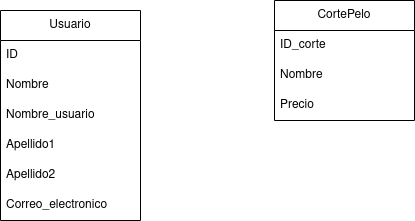

The diagram above was exported from draw.io. Its source (the exported page's mxGraphModel, read from the mxfile embedded in the PNG):
<mxGraphModel dx="512" dy="612" grid="1" gridSize="10" guides="1" tooltips="1" connect="1" arrows="1" fold="1" page="1" pageScale="1" pageWidth="827" pageHeight="1169" math="0" shadow="0">
  <root>
    <mxCell id="0" />
    <mxCell id="1" parent="0" />
    <mxCell id="ZuuOe-jg8j6zwP_lfnkc-1" value="CortePelo" style="swimlane;fontStyle=0;childLayout=stackLayout;horizontal=1;startSize=30;horizontalStack=0;resizeParent=1;resizeParentMax=0;resizeLast=0;collapsible=1;marginBottom=0;whiteSpace=wrap;html=1;" vertex="1" parent="1">
      <mxGeometry x="344" y="80" width="140" height="120" as="geometry" />
    </mxCell>
    <mxCell id="ZuuOe-jg8j6zwP_lfnkc-2" value="ID_corte" style="text;strokeColor=none;fillColor=none;align=left;verticalAlign=middle;spacingLeft=4;spacingRight=4;overflow=hidden;points=[[0,0.5],[1,0.5]];portConstraint=eastwest;rotatable=0;whiteSpace=wrap;html=1;" vertex="1" parent="ZuuOe-jg8j6zwP_lfnkc-1">
      <mxGeometry y="30" width="140" height="30" as="geometry" />
    </mxCell>
    <mxCell id="ZuuOe-jg8j6zwP_lfnkc-3" value="Nombre" style="text;strokeColor=none;fillColor=none;align=left;verticalAlign=middle;spacingLeft=4;spacingRight=4;overflow=hidden;points=[[0,0.5],[1,0.5]];portConstraint=eastwest;rotatable=0;whiteSpace=wrap;html=1;" vertex="1" parent="ZuuOe-jg8j6zwP_lfnkc-1">
      <mxGeometry y="60" width="140" height="30" as="geometry" />
    </mxCell>
    <mxCell id="ZuuOe-jg8j6zwP_lfnkc-4" value="Precio" style="text;strokeColor=none;fillColor=none;align=left;verticalAlign=middle;spacingLeft=4;spacingRight=4;overflow=hidden;points=[[0,0.5],[1,0.5]];portConstraint=eastwest;rotatable=0;whiteSpace=wrap;html=1;" vertex="1" parent="ZuuOe-jg8j6zwP_lfnkc-1">
      <mxGeometry y="90" width="140" height="30" as="geometry" />
    </mxCell>
    <mxCell id="ZuuOe-jg8j6zwP_lfnkc-5" value="Usuario" style="swimlane;fontStyle=0;childLayout=stackLayout;horizontal=1;startSize=30;horizontalStack=0;resizeParent=1;resizeParentMax=0;resizeLast=0;collapsible=1;marginBottom=0;whiteSpace=wrap;html=1;" vertex="1" parent="1">
      <mxGeometry x="70" y="90" width="140" height="210" as="geometry" />
    </mxCell>
    <mxCell id="ZuuOe-jg8j6zwP_lfnkc-6" value="ID" style="text;strokeColor=none;fillColor=none;align=left;verticalAlign=middle;spacingLeft=4;spacingRight=4;overflow=hidden;points=[[0,0.5],[1,0.5]];portConstraint=eastwest;rotatable=0;whiteSpace=wrap;html=1;" vertex="1" parent="ZuuOe-jg8j6zwP_lfnkc-5">
      <mxGeometry y="30" width="140" height="30" as="geometry" />
    </mxCell>
    <mxCell id="ZuuOe-jg8j6zwP_lfnkc-7" value="Nombre" style="text;strokeColor=none;fillColor=none;align=left;verticalAlign=middle;spacingLeft=4;spacingRight=4;overflow=hidden;points=[[0,0.5],[1,0.5]];portConstraint=eastwest;rotatable=0;whiteSpace=wrap;html=1;" vertex="1" parent="ZuuOe-jg8j6zwP_lfnkc-5">
      <mxGeometry y="60" width="140" height="30" as="geometry" />
    </mxCell>
    <mxCell id="ZuuOe-jg8j6zwP_lfnkc-8" value="Nombre_usuario" style="text;strokeColor=none;fillColor=none;align=left;verticalAlign=middle;spacingLeft=4;spacingRight=4;overflow=hidden;points=[[0,0.5],[1,0.5]];portConstraint=eastwest;rotatable=0;whiteSpace=wrap;html=1;" vertex="1" parent="ZuuOe-jg8j6zwP_lfnkc-5">
      <mxGeometry y="90" width="140" height="30" as="geometry" />
    </mxCell>
    <mxCell id="ZuuOe-jg8j6zwP_lfnkc-18" value="Apellido1" style="text;strokeColor=none;fillColor=none;align=left;verticalAlign=middle;spacingLeft=4;spacingRight=4;overflow=hidden;points=[[0,0.5],[1,0.5]];portConstraint=eastwest;rotatable=0;whiteSpace=wrap;html=1;" vertex="1" parent="ZuuOe-jg8j6zwP_lfnkc-5">
      <mxGeometry y="120" width="140" height="30" as="geometry" />
    </mxCell>
    <mxCell id="ZuuOe-jg8j6zwP_lfnkc-28" value="Apellido2" style="text;strokeColor=none;fillColor=none;align=left;verticalAlign=middle;spacingLeft=4;spacingRight=4;overflow=hidden;points=[[0,0.5],[1,0.5]];portConstraint=eastwest;rotatable=0;whiteSpace=wrap;html=1;" vertex="1" parent="ZuuOe-jg8j6zwP_lfnkc-5">
      <mxGeometry y="150" width="140" height="30" as="geometry" />
    </mxCell>
    <mxCell id="ZuuOe-jg8j6zwP_lfnkc-27" value="Correo_electronico" style="text;strokeColor=none;fillColor=none;align=left;verticalAlign=middle;spacingLeft=4;spacingRight=4;overflow=hidden;points=[[0,0.5],[1,0.5]];portConstraint=eastwest;rotatable=0;whiteSpace=wrap;html=1;" vertex="1" parent="ZuuOe-jg8j6zwP_lfnkc-5">
      <mxGeometry y="180" width="140" height="30" as="geometry" />
    </mxCell>
  </root>
</mxGraphModel>